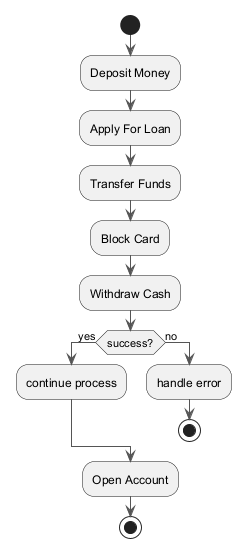

The diagram above was rendered by PlantUML. Its source (embedded in the PNG):
@startuml
skinparam backgroundColor #FFFFFF
skinparam classBackgroundColor #E8F4FA
skinparam classBorderColor #2C7DA0
skinparam ArrowColor #555555
start
:Deposit Money;
:Apply For Loan;
:Transfer Funds;
:Block Card;
:Withdraw Cash;
if (success?) then (yes)
:continue process;
else (no)
:handle error;
stop
endif
:Open Account;
stop
@enduml